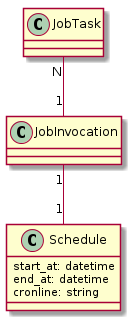

The diagram above was rendered by PlantUML. Its source (embedded in the PNG):
@startuml


class Schedule {
  start_at: datetime
  end_at: datetime
  cronline: string
}

class JobTask {
}

JobTask "N" -- "1" JobInvocation
JobInvocation "1" -- "1" Schedule

 skinparam backgroundColor transparent

@enduml